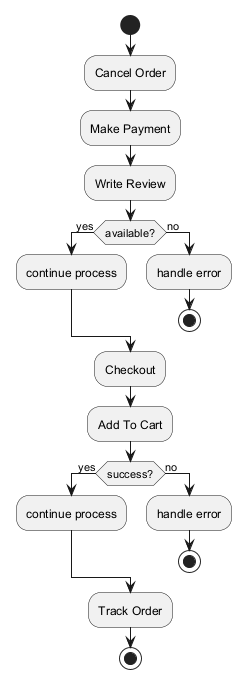

The diagram above was rendered by PlantUML. Its source (embedded in the PNG):
@startuml
skinparam monochrome true
start
:Cancel Order;
:Make Payment;
:Write Review;
if (available?) then (yes)
:continue process;
else (no)
:handle error;
stop
endif
:Checkout;
:Add To Cart;
if (success?) then (yes)
:continue process;
else (no)
:handle error;
stop
endif
:Track Order;
stop
@enduml